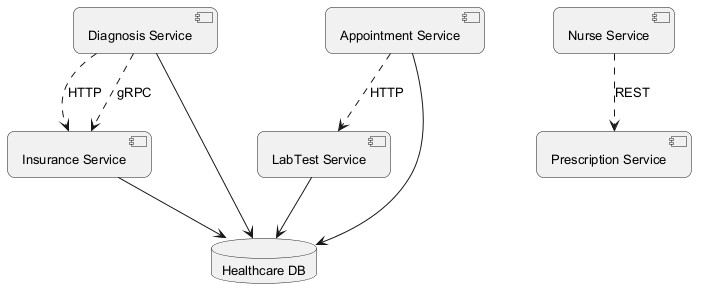

The diagram above was rendered by PlantUML. Its source (embedded in the PNG):
@startuml
skinparam backgroundColor #FFFFFF
skinparam roundCorner 15
skinparam defaultFontSize 13
component "Diagnosis Service" as C_DiagnosisService
component "LabTest Service" as C_LabTestService
component "Appointment Service" as C_AppointmentService
component "Insurance Service" as C_InsuranceService
component "Prescription Service" as C_PrescriptionService
component "Nurse Service" as C_NurseService
database "Healthcare DB" as DB_healthcare
C_DiagnosisService --> DB_healthcare
C_LabTestService --> DB_healthcare
C_AppointmentService --> DB_healthcare
C_InsuranceService --> DB_healthcare
C_DiagnosisService ..> C_InsuranceService : HTTP
C_DiagnosisService ..> C_InsuranceService : gRPC
C_AppointmentService ..> C_LabTestService : HTTP
C_NurseService ..> C_PrescriptionService : REST
@enduml